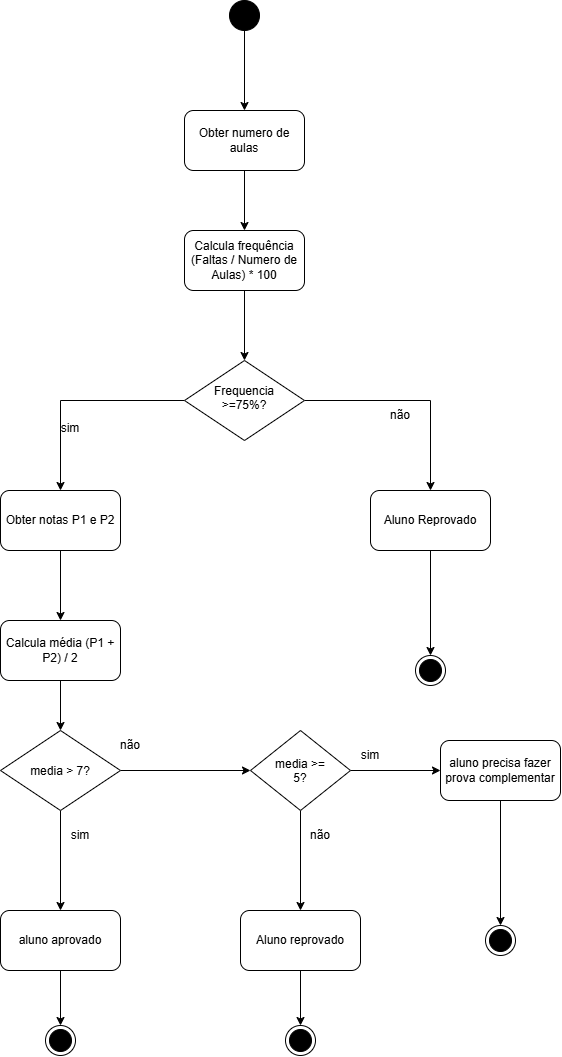

The diagram above was exported from draw.io. Its source (the exported page's mxGraphModel, read from the mxfile embedded in the PNG):
<mxGraphModel dx="1030" dy="534" grid="1" gridSize="10" guides="1" tooltips="1" connect="1" arrows="1" fold="1" page="1" pageScale="1" pageWidth="827" pageHeight="1169" math="0" shadow="0">
  <root>
    <mxCell id="0" />
    <mxCell id="1" parent="0" />
    <mxCell id="TtiAMFS80m0GAYHSbwlW-4" edge="1" parent="1" source="TtiAMFS80m0GAYHSbwlW-1" style="edgeStyle=orthogonalEdgeStyle;rounded=0;orthogonalLoop=1;jettySize=auto;html=1;" target="TtiAMFS80m0GAYHSbwlW-3">
      <mxGeometry relative="1" as="geometry" />
    </mxCell>
    <mxCell id="TtiAMFS80m0GAYHSbwlW-1" parent="1" style="ellipse;fillColor=strokeColor;html=1;" value="" vertex="1">
      <mxGeometry height="30" width="30" x="399" y="20" as="geometry" />
    </mxCell>
    <mxCell id="TtiAMFS80m0GAYHSbwlW-7" edge="1" parent="1" source="TtiAMFS80m0GAYHSbwlW-3" style="edgeStyle=orthogonalEdgeStyle;rounded=0;orthogonalLoop=1;jettySize=auto;html=1;entryX=0.5;entryY=0;entryDx=0;entryDy=0;" target="TtiAMFS80m0GAYHSbwlW-5">
      <mxGeometry relative="1" as="geometry" />
    </mxCell>
    <mxCell id="TtiAMFS80m0GAYHSbwlW-3" parent="1" style="rounded=1;whiteSpace=wrap;html=1;" value="Obter numero de aulas" vertex="1">
      <mxGeometry height="60" width="120" x="354" y="130" as="geometry" />
    </mxCell>
    <mxCell id="TtiAMFS80m0GAYHSbwlW-9" edge="1" parent="1" source="TtiAMFS80m0GAYHSbwlW-5" style="edgeStyle=orthogonalEdgeStyle;rounded=0;orthogonalLoop=1;jettySize=auto;html=1;entryX=0.5;entryY=0;entryDx=0;entryDy=0;" target="TtiAMFS80m0GAYHSbwlW-8">
      <mxGeometry relative="1" as="geometry" />
    </mxCell>
    <mxCell id="TtiAMFS80m0GAYHSbwlW-5" parent="1" style="rounded=1;whiteSpace=wrap;html=1;" value="Calcula frequência&lt;br&gt;(Faltas / Numero de Aulas) * 100" vertex="1">
      <mxGeometry height="60" width="120" x="354" y="250" as="geometry" />
    </mxCell>
    <mxCell id="TtiAMFS80m0GAYHSbwlW-10" edge="1" parent="1" source="TtiAMFS80m0GAYHSbwlW-8" style="edgeStyle=orthogonalEdgeStyle;rounded=0;orthogonalLoop=1;jettySize=auto;html=1;">
      <mxGeometry relative="1" as="geometry">
        <mxPoint x="230" y="510" as="targetPoint" />
      </mxGeometry>
    </mxCell>
    <mxCell id="TtiAMFS80m0GAYHSbwlW-12" edge="1" parent="1" source="TtiAMFS80m0GAYHSbwlW-8" style="edgeStyle=orthogonalEdgeStyle;rounded=0;orthogonalLoop=1;jettySize=auto;html=1;">
      <mxGeometry relative="1" as="geometry">
        <mxPoint x="600" y="510" as="targetPoint" />
      </mxGeometry>
    </mxCell>
    <mxCell id="TtiAMFS80m0GAYHSbwlW-8" parent="1" style="rhombus;whiteSpace=wrap;html=1;shapeInside=1;" value="Frequencia &amp;gt;=75%?" vertex="1">
      <mxGeometry height="80" width="120" x="354" y="380" as="geometry" />
    </mxCell>
    <mxCell id="TtiAMFS80m0GAYHSbwlW-11" parent="1" style="text;html=1;whiteSpace=wrap;strokeColor=none;fillColor=none;align=center;verticalAlign=middle;rounded=0;" value="sim&lt;div&gt;&lt;br&gt;&lt;/div&gt;" vertex="1">
      <mxGeometry height="30" width="60" x="210" y="440" as="geometry" />
    </mxCell>
    <mxCell id="TtiAMFS80m0GAYHSbwlW-13" parent="1" style="text;html=1;whiteSpace=wrap;strokeColor=none;fillColor=none;align=center;verticalAlign=middle;rounded=0;" value="não" vertex="1">
      <mxGeometry height="30" width="60" x="540" y="420" as="geometry" />
    </mxCell>
    <mxCell id="TtiAMFS80m0GAYHSbwlW-16" edge="1" parent="1" source="TtiAMFS80m0GAYHSbwlW-15" style="edgeStyle=orthogonalEdgeStyle;rounded=0;orthogonalLoop=1;jettySize=auto;html=1;" target="TtiAMFS80m0GAYHSbwlW-17">
      <mxGeometry relative="1" as="geometry">
        <mxPoint x="600" y="690" as="targetPoint" />
      </mxGeometry>
    </mxCell>
    <mxCell id="TtiAMFS80m0GAYHSbwlW-15" parent="1" style="rounded=1;whiteSpace=wrap;html=1;" value="Aluno Reprovado" vertex="1">
      <mxGeometry height="60" width="120" x="540" y="510" as="geometry" />
    </mxCell>
    <mxCell id="TtiAMFS80m0GAYHSbwlW-17" parent="1" style="ellipse;html=1;shape=endState;fillColor=strokeColor;" value="" vertex="1">
      <mxGeometry height="30" width="30" x="585" y="675" as="geometry" />
    </mxCell>
    <mxCell id="TtiAMFS80m0GAYHSbwlW-19" edge="1" parent="1" source="TtiAMFS80m0GAYHSbwlW-18" style="edgeStyle=orthogonalEdgeStyle;rounded=0;orthogonalLoop=1;jettySize=auto;html=1;" target="TtiAMFS80m0GAYHSbwlW-20">
      <mxGeometry relative="1" as="geometry">
        <mxPoint x="230" y="670" as="targetPoint" />
      </mxGeometry>
    </mxCell>
    <mxCell id="TtiAMFS80m0GAYHSbwlW-18" parent="1" style="rounded=1;whiteSpace=wrap;html=1;" value="Obter notas P1 e P2" vertex="1">
      <mxGeometry height="60" width="120" x="170" y="510" as="geometry" />
    </mxCell>
    <mxCell id="TtiAMFS80m0GAYHSbwlW-21" edge="1" parent="1" source="TtiAMFS80m0GAYHSbwlW-20" style="edgeStyle=orthogonalEdgeStyle;rounded=0;orthogonalLoop=1;jettySize=auto;html=1;" target="TtiAMFS80m0GAYHSbwlW-22">
      <mxGeometry relative="1" as="geometry">
        <mxPoint x="230" y="790" as="targetPoint" />
      </mxGeometry>
    </mxCell>
    <mxCell id="TtiAMFS80m0GAYHSbwlW-20" parent="1" style="rounded=1;whiteSpace=wrap;html=1;" value="Calcula média (P1 + P2) / 2" vertex="1">
      <mxGeometry height="60" width="120" x="170" y="640" as="geometry" />
    </mxCell>
    <mxCell id="TtiAMFS80m0GAYHSbwlW-23" edge="1" parent="1" source="TtiAMFS80m0GAYHSbwlW-22" style="edgeStyle=orthogonalEdgeStyle;rounded=0;orthogonalLoop=1;jettySize=auto;html=1;" target="TtiAMFS80m0GAYHSbwlW-30">
      <mxGeometry relative="1" as="geometry">
        <mxPoint x="430" y="790" as="targetPoint" />
      </mxGeometry>
    </mxCell>
    <mxCell id="TtiAMFS80m0GAYHSbwlW-25" edge="1" parent="1" source="TtiAMFS80m0GAYHSbwlW-22" style="edgeStyle=orthogonalEdgeStyle;rounded=0;orthogonalLoop=1;jettySize=auto;html=1;">
      <mxGeometry relative="1" as="geometry">
        <mxPoint x="230" y="930" as="targetPoint" />
      </mxGeometry>
    </mxCell>
    <mxCell id="TtiAMFS80m0GAYHSbwlW-22" parent="1" style="rhombus;whiteSpace=wrap;html=1;shapeInside=1;" value="media &amp;gt; 7?&lt;div&gt;&lt;br/&gt;&lt;/div&gt;" vertex="1">
      <mxGeometry height="80" width="120" x="170" y="750" as="geometry" />
    </mxCell>
    <mxCell id="TtiAMFS80m0GAYHSbwlW-24" parent="1" style="text;html=1;whiteSpace=wrap;strokeColor=none;fillColor=none;align=center;verticalAlign=middle;rounded=0;" value="não" vertex="1">
      <mxGeometry height="30" width="60" x="270" y="750" as="geometry" />
    </mxCell>
    <mxCell id="TtiAMFS80m0GAYHSbwlW-26" parent="1" style="text;html=1;whiteSpace=wrap;strokeColor=none;fillColor=none;align=center;verticalAlign=middle;rounded=0;" value="sim" vertex="1">
      <mxGeometry height="30" width="60" x="220" y="840" as="geometry" />
    </mxCell>
    <mxCell id="TtiAMFS80m0GAYHSbwlW-28" edge="1" parent="1" source="TtiAMFS80m0GAYHSbwlW-27" style="edgeStyle=orthogonalEdgeStyle;rounded=0;orthogonalLoop=1;jettySize=auto;html=1;" target="TtiAMFS80m0GAYHSbwlW-29">
      <mxGeometry relative="1" as="geometry">
        <mxPoint x="230" y="1060" as="targetPoint" />
      </mxGeometry>
    </mxCell>
    <mxCell id="TtiAMFS80m0GAYHSbwlW-27" parent="1" style="rounded=1;whiteSpace=wrap;html=1;" value="aluno aprovado" vertex="1">
      <mxGeometry height="60" width="120" x="170" y="930" as="geometry" />
    </mxCell>
    <mxCell id="TtiAMFS80m0GAYHSbwlW-29" parent="1" style="ellipse;html=1;shape=endState;fillColor=strokeColor;" value="" vertex="1">
      <mxGeometry height="30" width="30" x="215" y="1045" as="geometry" />
    </mxCell>
    <mxCell id="TtiAMFS80m0GAYHSbwlW-31" edge="1" parent="1" source="TtiAMFS80m0GAYHSbwlW-30" style="edgeStyle=orthogonalEdgeStyle;rounded=0;orthogonalLoop=1;jettySize=auto;html=1;" target="TtiAMFS80m0GAYHSbwlW-33">
      <mxGeometry relative="1" as="geometry">
        <mxPoint x="470" y="910" as="targetPoint" />
      </mxGeometry>
    </mxCell>
    <mxCell id="TtiAMFS80m0GAYHSbwlW-36" edge="1" parent="1" source="TtiAMFS80m0GAYHSbwlW-30" style="edgeStyle=orthogonalEdgeStyle;rounded=0;orthogonalLoop=1;jettySize=auto;html=1;" target="TtiAMFS80m0GAYHSbwlW-38">
      <mxGeometry relative="1" as="geometry">
        <mxPoint x="590" y="790" as="targetPoint" />
      </mxGeometry>
    </mxCell>
    <mxCell id="TtiAMFS80m0GAYHSbwlW-30" parent="1" style="rhombus;whiteSpace=wrap;html=1;shapeInside=1;" value="media &amp;gt;= 5?" vertex="1">
      <mxGeometry height="80" width="100" x="420" y="750" as="geometry" />
    </mxCell>
    <mxCell id="TtiAMFS80m0GAYHSbwlW-32" parent="1" style="text;html=1;whiteSpace=wrap;strokeColor=none;fillColor=none;align=center;verticalAlign=middle;rounded=0;" value="não" vertex="1">
      <mxGeometry height="30" width="60" x="460" y="840" as="geometry" />
    </mxCell>
    <mxCell id="TtiAMFS80m0GAYHSbwlW-34" edge="1" parent="1" source="TtiAMFS80m0GAYHSbwlW-33" style="edgeStyle=orthogonalEdgeStyle;rounded=0;orthogonalLoop=1;jettySize=auto;html=1;" target="TtiAMFS80m0GAYHSbwlW-35">
      <mxGeometry relative="1" as="geometry">
        <mxPoint x="470" y="1040" as="targetPoint" />
      </mxGeometry>
    </mxCell>
    <mxCell id="TtiAMFS80m0GAYHSbwlW-33" parent="1" style="rounded=1;whiteSpace=wrap;html=1;" value="Aluno reprovado" vertex="1">
      <mxGeometry height="60" width="120" x="410" y="930" as="geometry" />
    </mxCell>
    <mxCell id="TtiAMFS80m0GAYHSbwlW-35" parent="1" style="ellipse;html=1;shape=endState;fillColor=strokeColor;" value="" vertex="1">
      <mxGeometry height="30" width="30" x="455" y="1045" as="geometry" />
    </mxCell>
    <mxCell id="TtiAMFS80m0GAYHSbwlW-37" parent="1" style="text;html=1;whiteSpace=wrap;strokeColor=none;fillColor=none;align=center;verticalAlign=middle;rounded=0;" value="sim" vertex="1">
      <mxGeometry height="30" width="60" x="510" y="760" as="geometry" />
    </mxCell>
    <mxCell id="TtiAMFS80m0GAYHSbwlW-39" edge="1" parent="1" source="TtiAMFS80m0GAYHSbwlW-38" style="edgeStyle=orthogonalEdgeStyle;rounded=0;orthogonalLoop=1;jettySize=auto;html=1;" target="TtiAMFS80m0GAYHSbwlW-40">
      <mxGeometry relative="1" as="geometry">
        <mxPoint x="670" y="960" as="targetPoint" />
      </mxGeometry>
    </mxCell>
    <mxCell id="TtiAMFS80m0GAYHSbwlW-38" parent="1" style="rounded=1;whiteSpace=wrap;html=1;" value="aluno precisa fazer prova complementar" vertex="1">
      <mxGeometry height="60" width="120" x="610" y="760" as="geometry" />
    </mxCell>
    <mxCell id="TtiAMFS80m0GAYHSbwlW-40" parent="1" style="ellipse;html=1;shape=endState;fillColor=strokeColor;" value="" vertex="1">
      <mxGeometry height="30" width="30" x="655" y="945" as="geometry" />
    </mxCell>
  </root>
</mxGraphModel>